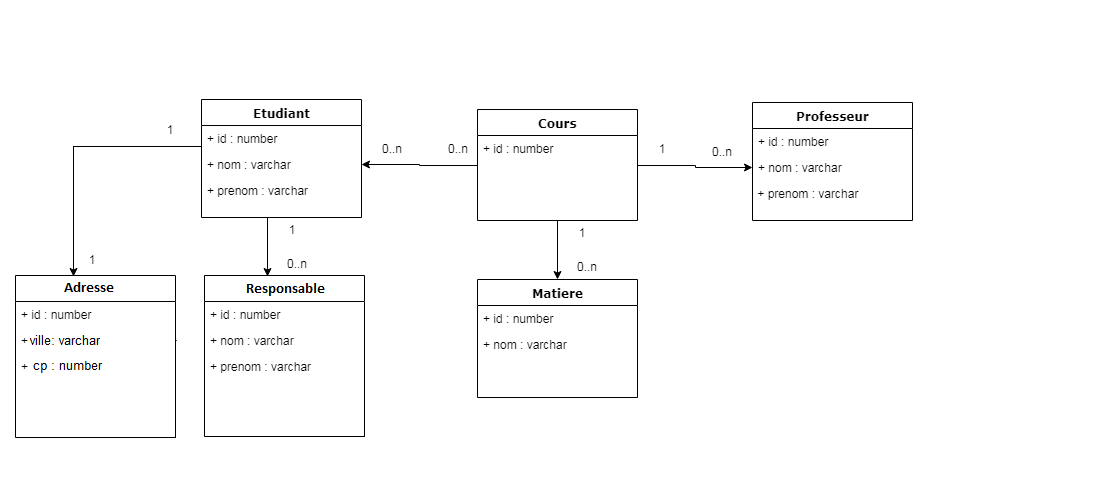

The diagram above was exported from draw.io. Its source (the exported page's mxGraphModel, read from the mxfile embedded in the PNG):
<mxGraphModel dx="1394" dy="804" grid="1" gridSize="10" guides="1" tooltips="1" connect="1" arrows="1" fold="1" page="1" pageScale="1" pageWidth="1100" pageHeight="850" background="#ffffff" math="0" shadow="0">
  <root>
    <mxCell id="0" />
    <mxCell id="1" parent="0" />
    <mxCell id="78961159f06e98e8-17" value="Etudiant" style="swimlane;html=1;fontStyle=1;align=center;verticalAlign=top;childLayout=stackLayout;horizontal=1;startSize=26;horizontalStack=0;resizeParent=1;resizeLast=0;collapsible=1;marginBottom=0;swimlaneFillColor=#ffffff;rounded=0;shadow=0;comic=0;labelBackgroundColor=none;strokeColor=#000000;strokeWidth=1;fillColor=none;fontFamily=Verdana;fontSize=12;fontColor=#000000;" parent="1" vertex="1">
      <mxGeometry x="180" y="80" width="160" height="118" as="geometry" />
    </mxCell>
    <mxCell id="78961159f06e98e8-23" value="+ id : number" style="text;html=1;strokeColor=none;fillColor=none;align=left;verticalAlign=top;spacingLeft=4;spacingRight=4;whiteSpace=wrap;overflow=hidden;rotatable=0;points=[[0,0.5],[1,0.5]];portConstraint=eastwest;" parent="78961159f06e98e8-17" vertex="1">
      <mxGeometry y="26" width="160" height="26" as="geometry" />
    </mxCell>
    <mxCell id="78961159f06e98e8-24" value="+ nom : varchar" style="text;html=1;strokeColor=none;fillColor=none;align=left;verticalAlign=top;spacingLeft=4;spacingRight=4;whiteSpace=wrap;overflow=hidden;rotatable=0;points=[[0,0.5],[1,0.5]];portConstraint=eastwest;" parent="78961159f06e98e8-17" vertex="1">
      <mxGeometry y="52" width="160" height="26" as="geometry" />
    </mxCell>
    <mxCell id="aw0oDPjsLv2iOFX3vBVY-8" value="+ prenom : varchar" style="text;html=1;strokeColor=none;fillColor=none;align=left;verticalAlign=top;spacingLeft=4;spacingRight=4;whiteSpace=wrap;overflow=hidden;rotatable=0;points=[[0,0.5],[1,0.5]];portConstraint=eastwest;" vertex="1" parent="78961159f06e98e8-17">
      <mxGeometry y="78" width="160" height="26" as="geometry" />
    </mxCell>
    <mxCell id="aw0oDPjsLv2iOFX3vBVY-20" value="" style="edgeStyle=orthogonalEdgeStyle;rounded=0;orthogonalLoop=1;jettySize=auto;html=1;entryX=1;entryY=0.5;entryDx=0;entryDy=0;" edge="1" parent="1" source="78961159f06e98e8-43" target="78961159f06e98e8-24">
      <mxGeometry relative="1" as="geometry">
        <mxPoint x="376" y="145.5" as="targetPoint" />
      </mxGeometry>
    </mxCell>
    <mxCell id="aw0oDPjsLv2iOFX3vBVY-21" style="edgeStyle=orthogonalEdgeStyle;rounded=0;orthogonalLoop=1;jettySize=auto;html=1;exitX=1;exitY=0.5;exitDx=0;exitDy=0;entryX=0;entryY=0.5;entryDx=0;entryDy=0;" edge="1" parent="1" source="78961159f06e98e8-43" target="aw0oDPjsLv2iOFX3vBVY-11">
      <mxGeometry relative="1" as="geometry" />
    </mxCell>
    <mxCell id="aw0oDPjsLv2iOFX3vBVY-26" value="" style="edgeStyle=orthogonalEdgeStyle;rounded=0;orthogonalLoop=1;jettySize=auto;html=1;" edge="1" parent="1" source="78961159f06e98e8-43" target="aw0oDPjsLv2iOFX3vBVY-22">
      <mxGeometry relative="1" as="geometry" />
    </mxCell>
    <mxCell id="78961159f06e98e8-43" value="Cours" style="swimlane;html=1;fontStyle=1;align=center;verticalAlign=top;childLayout=stackLayout;horizontal=1;startSize=26;horizontalStack=0;resizeParent=1;resizeLast=0;collapsible=1;marginBottom=0;swimlaneFillColor=#ffffff;rounded=0;shadow=0;comic=0;labelBackgroundColor=none;strokeColor=#000000;strokeWidth=1;fillColor=none;fontFamily=Verdana;fontSize=12;fontColor=#000000;" parent="1" vertex="1">
      <mxGeometry x="456" y="90" width="160" height="111" as="geometry" />
    </mxCell>
    <mxCell id="78961159f06e98e8-44" value="+ id : number" style="text;html=1;strokeColor=none;fillColor=none;align=left;verticalAlign=top;spacingLeft=4;spacingRight=4;whiteSpace=wrap;overflow=hidden;rotatable=0;points=[[0,0.5],[1,0.5]];portConstraint=eastwest;" parent="78961159f06e98e8-43" vertex="1">
      <mxGeometry y="26" width="160" height="26" as="geometry" />
    </mxCell>
    <mxCell id="aw0oDPjsLv2iOFX3vBVY-9" value="Professeur" style="swimlane;html=1;fontStyle=1;align=center;verticalAlign=top;childLayout=stackLayout;horizontal=1;startSize=26;horizontalStack=0;resizeParent=1;resizeLast=0;collapsible=1;marginBottom=0;swimlaneFillColor=#ffffff;rounded=0;shadow=0;comic=0;labelBackgroundColor=none;strokeColor=#000000;strokeWidth=1;fillColor=none;fontFamily=Verdana;fontSize=12;fontColor=#000000;" vertex="1" parent="1">
      <mxGeometry x="731" y="83" width="160" height="118" as="geometry" />
    </mxCell>
    <mxCell id="aw0oDPjsLv2iOFX3vBVY-10" value="+ id : number" style="text;html=1;strokeColor=none;fillColor=none;align=left;verticalAlign=top;spacingLeft=4;spacingRight=4;whiteSpace=wrap;overflow=hidden;rotatable=0;points=[[0,0.5],[1,0.5]];portConstraint=eastwest;" vertex="1" parent="aw0oDPjsLv2iOFX3vBVY-9">
      <mxGeometry y="26" width="160" height="26" as="geometry" />
    </mxCell>
    <mxCell id="aw0oDPjsLv2iOFX3vBVY-11" value="+ nom : varchar" style="text;html=1;strokeColor=none;fillColor=none;align=left;verticalAlign=top;spacingLeft=4;spacingRight=4;whiteSpace=wrap;overflow=hidden;rotatable=0;points=[[0,0.5],[1,0.5]];portConstraint=eastwest;" vertex="1" parent="aw0oDPjsLv2iOFX3vBVY-9">
      <mxGeometry y="52" width="160" height="26" as="geometry" />
    </mxCell>
    <mxCell id="aw0oDPjsLv2iOFX3vBVY-33" value="&amp;nbsp;+ prenom : varchar" style="text;html=1;" vertex="1" parent="aw0oDPjsLv2iOFX3vBVY-9">
      <mxGeometry y="78" width="160" height="30" as="geometry" />
    </mxCell>
    <mxCell id="aw0oDPjsLv2iOFX3vBVY-22" value="Matiere" style="swimlane;html=1;fontStyle=1;align=center;verticalAlign=top;childLayout=stackLayout;horizontal=1;startSize=26;horizontalStack=0;resizeParent=1;resizeLast=0;collapsible=1;marginBottom=0;swimlaneFillColor=#ffffff;rounded=0;shadow=0;comic=0;labelBackgroundColor=none;strokeColor=#000000;strokeWidth=1;fillColor=none;fontFamily=Verdana;fontSize=12;fontColor=#000000;" vertex="1" parent="1">
      <mxGeometry x="456" y="260" width="160" height="118" as="geometry" />
    </mxCell>
    <mxCell id="aw0oDPjsLv2iOFX3vBVY-23" value="+ id : number" style="text;html=1;strokeColor=none;fillColor=none;align=left;verticalAlign=top;spacingLeft=4;spacingRight=4;whiteSpace=wrap;overflow=hidden;rotatable=0;points=[[0,0.5],[1,0.5]];portConstraint=eastwest;" vertex="1" parent="aw0oDPjsLv2iOFX3vBVY-22">
      <mxGeometry y="26" width="160" height="26" as="geometry" />
    </mxCell>
    <mxCell id="aw0oDPjsLv2iOFX3vBVY-24" value="+ nom : varchar" style="text;html=1;strokeColor=none;fillColor=none;align=left;verticalAlign=top;spacingLeft=4;spacingRight=4;whiteSpace=wrap;overflow=hidden;rotatable=0;points=[[0,0.5],[1,0.5]];portConstraint=eastwest;" vertex="1" parent="aw0oDPjsLv2iOFX3vBVY-22">
      <mxGeometry y="52" width="160" height="26" as="geometry" />
    </mxCell>
    <mxCell id="aw0oDPjsLv2iOFX3vBVY-27" value="0..n" style="text;html=1;strokeColor=none;fillColor=none;align=center;verticalAlign=middle;whiteSpace=wrap;rounded=0;" vertex="1" parent="1">
      <mxGeometry x="416" y="119" width="40" height="20" as="geometry" />
    </mxCell>
    <mxCell id="aw0oDPjsLv2iOFX3vBVY-28" value="0..n" style="text;html=1;strokeColor=none;fillColor=none;align=center;verticalAlign=middle;whiteSpace=wrap;rounded=0;" vertex="1" parent="1">
      <mxGeometry x="350" y="119" width="40" height="20" as="geometry" />
    </mxCell>
    <mxCell id="aw0oDPjsLv2iOFX3vBVY-29" value="0..n" style="text;html=1;strokeColor=none;fillColor=none;align=center;verticalAlign=middle;whiteSpace=wrap;rounded=0;" vertex="1" parent="1">
      <mxGeometry x="680" y="122" width="40" height="20" as="geometry" />
    </mxCell>
    <mxCell id="aw0oDPjsLv2iOFX3vBVY-30" value="1" style="text;html=1;strokeColor=none;fillColor=none;align=center;verticalAlign=middle;whiteSpace=wrap;rounded=0;" vertex="1" parent="1">
      <mxGeometry x="620" y="119" width="40" height="20" as="geometry" />
    </mxCell>
    <mxCell id="aw0oDPjsLv2iOFX3vBVY-31" value="1" style="text;html=1;strokeColor=none;fillColor=none;align=center;verticalAlign=middle;whiteSpace=wrap;rounded=0;" vertex="1" parent="1">
      <mxGeometry x="540" y="203" width="40" height="20" as="geometry" />
    </mxCell>
    <mxCell id="aw0oDPjsLv2iOFX3vBVY-32" value="0..n" style="text;html=1;strokeColor=none;fillColor=none;align=center;verticalAlign=middle;whiteSpace=wrap;rounded=0;" vertex="1" parent="1">
      <mxGeometry x="545" y="237" width="40" height="20" as="geometry" />
    </mxCell>
  </root>
</mxGraphModel>